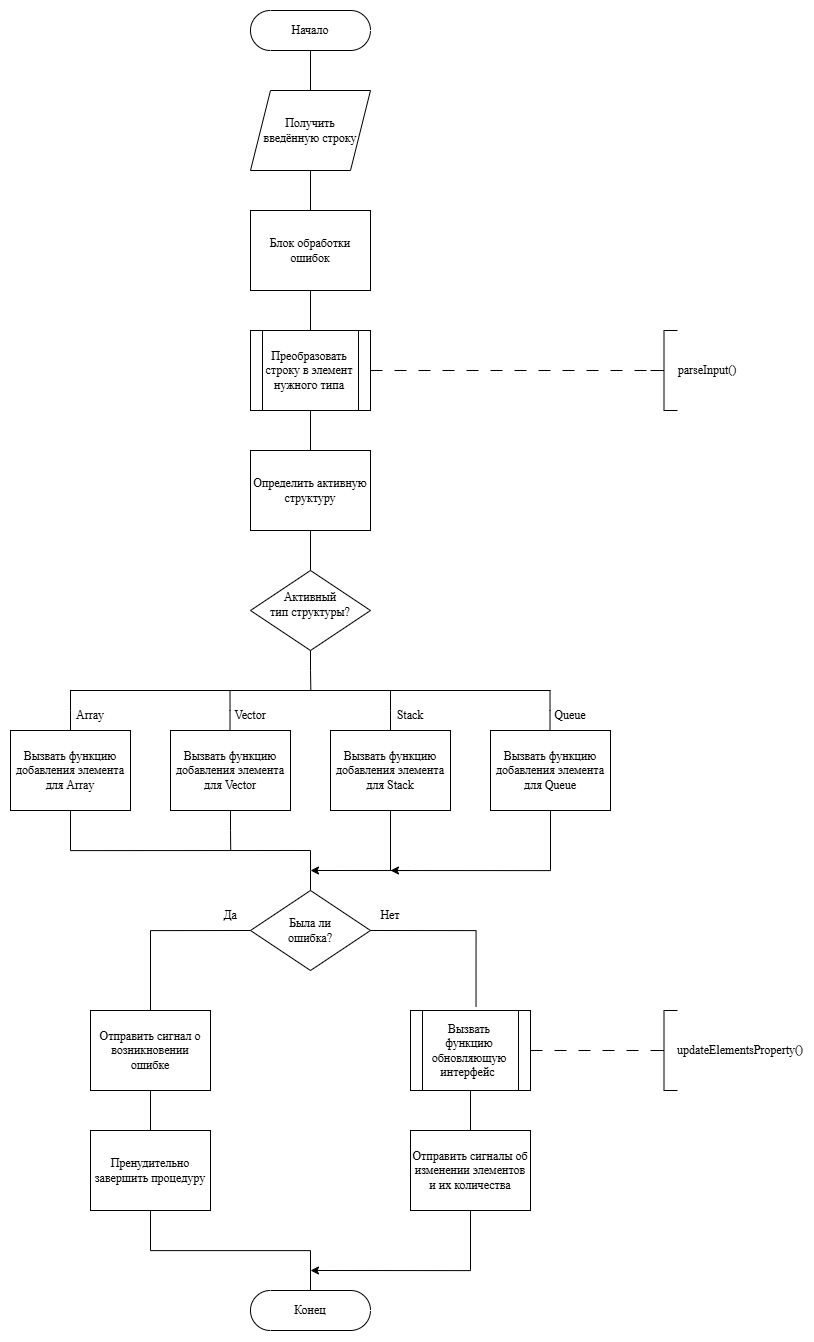

The diagram above was exported from draw.io. Its source (the exported page's mxGraphModel, read from the mxfile embedded in the PNG):
<mxGraphModel dx="1936" dy="1909" grid="1" gridSize="10" guides="1" tooltips="1" connect="1" arrows="1" fold="1" page="1" pageScale="1" pageWidth="827" pageHeight="1169" math="0" shadow="0">
  <root>
    <mxCell id="0" />
    <mxCell id="1" parent="0" />
    <mxCell id="ThUCkcouMXQ9yjq7T3L1-60" edge="1" parent="1" source="ThUCkcouMXQ9yjq7T3L1-1" style="edgeStyle=orthogonalEdgeStyle;rounded=0;orthogonalLoop=1;jettySize=auto;html=1;exitX=0.5;exitY=0.5;exitDx=0;exitDy=20;exitPerimeter=0;entryX=0.5;entryY=0;entryDx=0;entryDy=0;endArrow=none;endFill=0;fontFamily=Times New Roman;" target="ThUCkcouMXQ9yjq7T3L1-59">
      <mxGeometry relative="1" as="geometry" />
    </mxCell>
    <mxCell id="ThUCkcouMXQ9yjq7T3L1-1" parent="1" style="html=1;dashed=0;whiteSpace=wrap;shape=mxgraph.dfd.start;fontFamily=Times New Roman;" value="Начало" vertex="1">
      <mxGeometry height="40" width="120" x="120" y="80" as="geometry" />
    </mxCell>
    <mxCell id="ThUCkcouMXQ9yjq7T3L1-54" edge="1" parent="1" source="ThUCkcouMXQ9yjq7T3L1-2" style="edgeStyle=orthogonalEdgeStyle;rounded=0;orthogonalLoop=1;jettySize=auto;html=1;exitX=0.5;exitY=1;exitDx=0;exitDy=0;entryX=0.5;entryY=0;entryDx=0;entryDy=0;endArrow=none;endFill=0;fontFamily=Times New Roman;" target="ThUCkcouMXQ9yjq7T3L1-8">
      <mxGeometry relative="1" as="geometry" />
    </mxCell>
    <mxCell id="ThUCkcouMXQ9yjq7T3L1-2" parent="1" style="shape=process;whiteSpace=wrap;html=1;backgroundOutline=1;fontFamily=Times New Roman;" value="Преобразовать строку в элемент нужного типа" vertex="1">
      <mxGeometry height="80" width="120" x="120" y="400" as="geometry" />
    </mxCell>
    <mxCell id="ThUCkcouMXQ9yjq7T3L1-4" parent="1" style="strokeWidth=1;html=1;shape=mxgraph.flowchart.annotation_2;align=left;labelPosition=right;pointerEvents=1;fontFamily=Times New Roman;" value="" vertex="1">
      <mxGeometry height="80" width="27" x="520" y="400" as="geometry" />
    </mxCell>
    <mxCell id="ThUCkcouMXQ9yjq7T3L1-5" parent="1" style="text;html=1;whiteSpace=wrap;strokeColor=none;fillColor=none;align=center;verticalAlign=middle;rounded=0;fontFamily=Times New Roman;" value="parseInput()" vertex="1">
      <mxGeometry height="30" width="60" x="547" y="425" as="geometry" />
    </mxCell>
    <mxCell id="ThUCkcouMXQ9yjq7T3L1-53" edge="1" parent="1" source="ThUCkcouMXQ9yjq7T3L1-7" style="edgeStyle=orthogonalEdgeStyle;rounded=0;orthogonalLoop=1;jettySize=auto;html=1;exitX=0.5;exitY=1;exitDx=0;exitDy=0;entryX=0.5;entryY=0;entryDx=0;entryDy=0;endArrow=none;endFill=0;fontFamily=Times New Roman;" target="ThUCkcouMXQ9yjq7T3L1-2">
      <mxGeometry relative="1" as="geometry" />
    </mxCell>
    <mxCell id="ThUCkcouMXQ9yjq7T3L1-7" parent="1" style="rounded=0;whiteSpace=wrap;html=1;fontFamily=Times New Roman;" value="Блок обработки ошибок" vertex="1">
      <mxGeometry height="80" width="120" x="120" y="279.9999999999999" as="geometry" />
    </mxCell>
    <mxCell id="ThUCkcouMXQ9yjq7T3L1-38" edge="1" parent="1" source="ThUCkcouMXQ9yjq7T3L1-8" style="edgeStyle=orthogonalEdgeStyle;rounded=0;orthogonalLoop=1;jettySize=auto;html=1;exitX=0.5;exitY=1;exitDx=0;exitDy=0;entryX=0.5;entryY=0;entryDx=0;entryDy=0;endArrow=none;endFill=0;fontFamily=Times New Roman;" target="ThUCkcouMXQ9yjq7T3L1-15">
      <mxGeometry relative="1" as="geometry" />
    </mxCell>
    <mxCell id="ThUCkcouMXQ9yjq7T3L1-8" parent="1" style="rounded=0;whiteSpace=wrap;html=1;fontFamily=Times New Roman;" value="Определить активную структуру" vertex="1">
      <mxGeometry height="80" width="120" x="120" y="519.9999999999999" as="geometry" />
    </mxCell>
    <mxCell id="ThUCkcouMXQ9yjq7T3L1-9" edge="1" parent="1" style="endArrow=none;html=1;rounded=0;jumpStyle=none;curved=0;sourcePerimeterSpacing=2;fontFamily=Times New Roman;" value="">
      <mxGeometry height="50" relative="1" width="50" as="geometry">
        <mxPoint x="-60.5" y="760" as="sourcePoint" />
        <mxPoint x="420.02" y="760" as="targetPoint" />
      </mxGeometry>
    </mxCell>
    <mxCell id="ThUCkcouMXQ9yjq7T3L1-10" edge="1" parent="1" style="endArrow=none;html=1;rounded=0;fontFamily=Times New Roman;endFill=0;" value="">
      <mxGeometry height="50" relative="1" width="50" as="geometry">
        <Array as="points">
          <mxPoint x="260" y="780" />
        </Array>
        <mxPoint x="260" y="760" as="sourcePoint" />
        <mxPoint x="260" y="800" as="targetPoint" />
      </mxGeometry>
    </mxCell>
    <mxCell id="ThUCkcouMXQ9yjq7T3L1-11" edge="1" parent="1" style="endArrow=none;html=1;rounded=0;fontFamily=Times New Roman;endFill=0;" value="">
      <mxGeometry height="50" relative="1" width="50" as="geometry">
        <Array as="points">
          <mxPoint x="-60" y="780" />
        </Array>
        <mxPoint x="-60" y="760" as="sourcePoint" />
        <mxPoint x="-60" y="800" as="targetPoint" />
      </mxGeometry>
    </mxCell>
    <mxCell id="ThUCkcouMXQ9yjq7T3L1-12" edge="1" parent="1" style="endArrow=none;html=1;rounded=0;fontFamily=Times New Roman;endFill=0;" value="">
      <mxGeometry height="50" relative="1" width="50" as="geometry">
        <Array as="points">
          <mxPoint x="419.52" y="780" />
        </Array>
        <mxPoint x="419.52" y="760" as="sourcePoint" />
        <mxPoint x="419.52" y="800" as="targetPoint" />
      </mxGeometry>
    </mxCell>
    <mxCell id="ThUCkcouMXQ9yjq7T3L1-13" edge="1" parent="1" style="endArrow=none;html=1;rounded=0;fontFamily=Times New Roman;endFill=0;" value="">
      <mxGeometry height="50" relative="1" width="50" as="geometry">
        <Array as="points">
          <mxPoint x="99.51999999999998" y="780" />
        </Array>
        <mxPoint x="99.51999999999998" y="760" as="sourcePoint" />
        <mxPoint x="99.51999999999998" y="800" as="targetPoint" />
      </mxGeometry>
    </mxCell>
    <mxCell id="ThUCkcouMXQ9yjq7T3L1-14" edge="1" parent="1" source="ThUCkcouMXQ9yjq7T3L1-15" style="edgeStyle=orthogonalEdgeStyle;rounded=0;orthogonalLoop=1;jettySize=auto;html=1;exitX=0.5;exitY=1;exitDx=0;exitDy=0;endArrow=none;endFill=0;fontFamily=Times New Roman;">
      <mxGeometry relative="1" as="geometry">
        <mxPoint x="180.33333333333337" y="760" as="targetPoint" />
      </mxGeometry>
    </mxCell>
    <mxCell id="ThUCkcouMXQ9yjq7T3L1-15" parent="1" style="rhombus;whiteSpace=wrap;html=1;fontFamily=Times New Roman;verticalAlign=middle;spacingTop=-13;" value="Активный&lt;br&gt;&lt;div&gt;тип&amp;nbsp;&lt;span style=&quot;background-color: transparent; color: light-dark(rgb(0, 0, 0), rgb(255, 255, 255));&quot;&gt;структуры?&lt;/span&gt;&lt;/div&gt;" vertex="1">
      <mxGeometry height="80" width="120" x="120" y="640" as="geometry" />
    </mxCell>
    <mxCell id="2hGn6HuFfUM1aNRakspx-1" edge="1" parent="1" source="ThUCkcouMXQ9yjq7T3L1-18" style="edgeStyle=orthogonalEdgeStyle;rounded=0;orthogonalLoop=1;jettySize=auto;html=1;exitX=0.5;exitY=1;exitDx=0;exitDy=0;endArrow=none;endFill=0;fontFamily=Times New Roman;">
      <mxGeometry relative="1" as="geometry">
        <Array as="points">
          <mxPoint x="-60" y="920" />
        </Array>
        <mxPoint x="180" y="920.0000000000002" as="targetPoint" />
      </mxGeometry>
    </mxCell>
    <mxCell id="ThUCkcouMXQ9yjq7T3L1-18" parent="1" style="rounded=0;whiteSpace=wrap;html=1;fontFamily=Times New Roman;" value="Вызвать функцию добавления элемента для Array" vertex="1">
      <mxGeometry height="80" width="120" x="-120" y="800" as="geometry" />
    </mxCell>
    <mxCell id="ThUCkcouMXQ9yjq7T3L1-19" edge="1" parent="1" source="ThUCkcouMXQ9yjq7T3L1-20" style="edgeStyle=orthogonalEdgeStyle;rounded=0;orthogonalLoop=1;jettySize=auto;html=1;exitX=0.5;exitY=1;exitDx=0;exitDy=0;endArrow=none;endFill=0;fontFamily=Times New Roman;">
      <mxGeometry relative="1" as="geometry">
        <mxPoint x="100.22222222222217" y="920" as="targetPoint" />
      </mxGeometry>
    </mxCell>
    <mxCell id="ThUCkcouMXQ9yjq7T3L1-20" parent="1" style="rounded=0;whiteSpace=wrap;html=1;fontFamily=Times New Roman;" value="Вызвать функцию добавления элемента для&amp;nbsp;Vector" vertex="1">
      <mxGeometry height="80" width="120" x="40" y="800" as="geometry" />
    </mxCell>
    <mxCell id="ThUCkcouMXQ9yjq7T3L1-21" edge="1" parent="1" source="ThUCkcouMXQ9yjq7T3L1-22" style="edgeStyle=orthogonalEdgeStyle;rounded=0;orthogonalLoop=1;jettySize=auto;html=1;exitX=0.5;exitY=1;exitDx=0;exitDy=0;endArrow=none;endFill=0;fontFamily=Times New Roman;">
      <mxGeometry relative="1" as="geometry">
        <mxPoint x="260" y="940" as="targetPoint" />
      </mxGeometry>
    </mxCell>
    <mxCell id="ThUCkcouMXQ9yjq7T3L1-22" parent="1" style="rounded=0;whiteSpace=wrap;html=1;fontFamily=Times New Roman;" value="Вызвать функцию добавления элемента для&amp;nbsp;Stack" vertex="1">
      <mxGeometry height="80" width="120" x="200" y="800" as="geometry" />
    </mxCell>
    <mxCell id="2hGn6HuFfUM1aNRakspx-2" edge="1" parent="1" source="ThUCkcouMXQ9yjq7T3L1-24" style="edgeStyle=orthogonalEdgeStyle;rounded=0;orthogonalLoop=1;jettySize=auto;html=1;exitX=0.5;exitY=1;exitDx=0;exitDy=0;fontFamily=Times New Roman;">
      <mxGeometry relative="1" as="geometry">
        <Array as="points">
          <mxPoint x="420" y="940" />
        </Array>
        <mxPoint x="180" y="940.0000000000002" as="targetPoint" />
      </mxGeometry>
    </mxCell>
    <mxCell id="ThUCkcouMXQ9yjq7T3L1-24" parent="1" style="rounded=0;whiteSpace=wrap;html=1;fontFamily=Times New Roman;" value="Вызвать функцию добавления элемента для Queue" vertex="1">
      <mxGeometry height="80" width="120" x="360" y="800" as="geometry" />
    </mxCell>
    <mxCell id="ThUCkcouMXQ9yjq7T3L1-49" edge="1" parent="1" source="ThUCkcouMXQ9yjq7T3L1-27" style="edgeStyle=orthogonalEdgeStyle;rounded=0;orthogonalLoop=1;jettySize=auto;html=1;exitX=0.5;exitY=1;exitDx=0;exitDy=0;entryX=0.5;entryY=0;entryDx=0;entryDy=0;endArrow=none;endFill=0;fontFamily=Times New Roman;" target="ThUCkcouMXQ9yjq7T3L1-46">
      <mxGeometry relative="1" as="geometry" />
    </mxCell>
    <mxCell id="ThUCkcouMXQ9yjq7T3L1-27" parent="1" style="shape=process;whiteSpace=wrap;html=1;backgroundOutline=1;fontFamily=Times New Roman;" value="Вызвать&lt;div&gt;функцию обновляющую интерфейс&amp;nbsp;&lt;/div&gt;" vertex="1">
      <mxGeometry height="80" width="120" x="280" y="1080" as="geometry" />
    </mxCell>
    <mxCell id="ThUCkcouMXQ9yjq7T3L1-29" parent="1" style="strokeWidth=1;html=1;shape=mxgraph.flowchart.annotation_2;align=left;labelPosition=right;pointerEvents=1;fontFamily=Times New Roman;" value="" vertex="1">
      <mxGeometry height="80" width="27" x="520" y="1080" as="geometry" />
    </mxCell>
    <mxCell id="ThUCkcouMXQ9yjq7T3L1-30" edge="1" parent="1" source="ThUCkcouMXQ9yjq7T3L1-27" style="edgeStyle=orthogonalEdgeStyle;rounded=0;orthogonalLoop=1;jettySize=auto;html=1;exitX=1;exitY=0.5;exitDx=0;exitDy=0;entryX=0;entryY=0.5;entryDx=0;entryDy=0;entryPerimeter=0;endArrow=none;endFill=0;dashed=1;dashPattern=12 12;fontFamily=Times New Roman;" target="ThUCkcouMXQ9yjq7T3L1-29">
      <mxGeometry relative="1" as="geometry" />
    </mxCell>
    <mxCell id="ThUCkcouMXQ9yjq7T3L1-31" parent="1" style="text;html=1;whiteSpace=wrap;strokeColor=none;fillColor=none;align=center;verticalAlign=middle;rounded=0;fontFamily=Times New Roman;" value="updateElementsProperty()" vertex="1">
      <mxGeometry height="30" width="60" x="580" y="1105" as="geometry" />
    </mxCell>
    <mxCell id="ThUCkcouMXQ9yjq7T3L1-32" parent="1" style="text;html=1;whiteSpace=wrap;strokeColor=none;fillColor=none;align=center;verticalAlign=middle;rounded=0;fontFamily=Times New Roman;" value="Array" vertex="1">
      <mxGeometry height="30" width="60" x="-70" y="770" as="geometry" />
    </mxCell>
    <mxCell id="ThUCkcouMXQ9yjq7T3L1-33" parent="1" style="text;html=1;whiteSpace=wrap;strokeColor=none;fillColor=none;align=center;verticalAlign=middle;rounded=0;fontFamily=Times New Roman;" value="Vector" vertex="1">
      <mxGeometry height="30" width="60" x="90" y="770" as="geometry" />
    </mxCell>
    <mxCell id="ThUCkcouMXQ9yjq7T3L1-34" parent="1" style="text;html=1;whiteSpace=wrap;strokeColor=none;fillColor=none;align=center;verticalAlign=middle;rounded=0;fontFamily=Times New Roman;" value="Stack" vertex="1">
      <mxGeometry height="30" width="60" x="250" y="770" as="geometry" />
    </mxCell>
    <mxCell id="ThUCkcouMXQ9yjq7T3L1-35" parent="1" style="text;html=1;whiteSpace=wrap;strokeColor=none;fillColor=none;align=center;verticalAlign=middle;rounded=0;fontFamily=Times New Roman;" value="Queue" vertex="1">
      <mxGeometry height="30" width="60" x="410" y="770" as="geometry" />
    </mxCell>
    <mxCell id="ThUCkcouMXQ9yjq7T3L1-41" edge="1" parent="1" source="ThUCkcouMXQ9yjq7T3L1-39" style="edgeStyle=orthogonalEdgeStyle;rounded=0;orthogonalLoop=1;jettySize=auto;html=1;exitX=0.5;exitY=0;exitDx=0;exitDy=0;endArrow=none;endFill=0;fontFamily=Times New Roman;">
      <mxGeometry relative="1" as="geometry">
        <mxPoint x="180" y="920" as="targetPoint" />
      </mxGeometry>
    </mxCell>
    <mxCell id="ThUCkcouMXQ9yjq7T3L1-43" edge="1" parent="1" source="ThUCkcouMXQ9yjq7T3L1-39" style="edgeStyle=orthogonalEdgeStyle;rounded=0;orthogonalLoop=1;jettySize=auto;html=1;exitX=0;exitY=0.5;exitDx=0;exitDy=0;entryX=0.5;entryY=0;entryDx=0;entryDy=0;endArrow=none;endFill=0;fontFamily=Times New Roman;" target="ThUCkcouMXQ9yjq7T3L1-42">
      <mxGeometry relative="1" as="geometry" />
    </mxCell>
    <mxCell id="ThUCkcouMXQ9yjq7T3L1-39" parent="1" style="rhombus;whiteSpace=wrap;html=1;fontFamily=Times New Roman;" value="Была ли&lt;div&gt;ошибка?&lt;/div&gt;" vertex="1">
      <mxGeometry height="80" width="120" x="120" y="960" as="geometry" />
    </mxCell>
    <mxCell id="ThUCkcouMXQ9yjq7T3L1-50" edge="1" parent="1" source="ThUCkcouMXQ9yjq7T3L1-42" style="edgeStyle=orthogonalEdgeStyle;rounded=0;orthogonalLoop=1;jettySize=auto;html=1;exitX=0.5;exitY=1;exitDx=0;exitDy=0;entryX=0.5;entryY=0;entryDx=0;entryDy=0;endArrow=none;endFill=0;fontFamily=Times New Roman;" target="ThUCkcouMXQ9yjq7T3L1-45">
      <mxGeometry relative="1" as="geometry" />
    </mxCell>
    <mxCell id="ThUCkcouMXQ9yjq7T3L1-42" parent="1" style="rounded=0;whiteSpace=wrap;html=1;fontFamily=Times New Roman;" value="Отправить сигнал о возникновении ошибке" vertex="1">
      <mxGeometry height="80" width="120" x="-40" y="1080" as="geometry" />
    </mxCell>
    <mxCell id="ThUCkcouMXQ9yjq7T3L1-44" parent="1" style="text;html=1;whiteSpace=wrap;strokeColor=none;fillColor=none;align=center;verticalAlign=middle;rounded=0;fontFamily=Times New Roman;" value="Да" vertex="1">
      <mxGeometry height="30" width="60" x="70" y="970" as="geometry" />
    </mxCell>
    <mxCell id="ThUCkcouMXQ9yjq7T3L1-56" edge="1" parent="1" source="ThUCkcouMXQ9yjq7T3L1-45" style="edgeStyle=orthogonalEdgeStyle;rounded=0;orthogonalLoop=1;jettySize=auto;html=1;exitX=0.5;exitY=1;exitDx=0;exitDy=0;endArrow=none;endFill=0;fontFamily=Times New Roman;" target="ThUCkcouMXQ9yjq7T3L1-55">
      <mxGeometry relative="1" as="geometry" />
    </mxCell>
    <mxCell id="ThUCkcouMXQ9yjq7T3L1-45" parent="1" style="rounded=0;whiteSpace=wrap;html=1;fontFamily=Times New Roman;" value="Пренудительно завершить процедуру" vertex="1">
      <mxGeometry height="80" width="120" x="-40" y="1200" as="geometry" />
    </mxCell>
    <mxCell id="ThUCkcouMXQ9yjq7T3L1-57" edge="1" parent="1" source="ThUCkcouMXQ9yjq7T3L1-46" style="edgeStyle=orthogonalEdgeStyle;rounded=0;orthogonalLoop=1;jettySize=auto;html=1;exitX=0.5;exitY=1;exitDx=0;exitDy=0;fontFamily=Times New Roman;">
      <mxGeometry relative="1" as="geometry">
        <Array as="points">
          <mxPoint x="340" y="1340" />
        </Array>
        <mxPoint x="180" y="1340" as="targetPoint" />
      </mxGeometry>
    </mxCell>
    <mxCell id="ThUCkcouMXQ9yjq7T3L1-46" parent="1" style="rounded=0;whiteSpace=wrap;html=1;fontFamily=Times New Roman;" value="Отправить сигналы об изменении элементов и их количества" vertex="1">
      <mxGeometry height="80" width="120" x="280" y="1200" as="geometry" />
    </mxCell>
    <mxCell id="ThUCkcouMXQ9yjq7T3L1-47" edge="1" parent="1" source="ThUCkcouMXQ9yjq7T3L1-39" style="edgeStyle=orthogonalEdgeStyle;rounded=0;orthogonalLoop=1;jettySize=auto;html=1;exitX=1;exitY=0.5;exitDx=0;exitDy=0;entryX=0.546;entryY=-0.046;entryDx=0;entryDy=0;entryPerimeter=0;endArrow=none;endFill=0;fontFamily=Times New Roman;" target="ThUCkcouMXQ9yjq7T3L1-27">
      <mxGeometry relative="1" as="geometry" />
    </mxCell>
    <mxCell id="ThUCkcouMXQ9yjq7T3L1-48" parent="1" style="text;html=1;whiteSpace=wrap;strokeColor=none;fillColor=none;align=center;verticalAlign=middle;rounded=0;fontFamily=Times New Roman;" value="Нет" vertex="1">
      <mxGeometry height="30" width="60" x="230" y="970" as="geometry" />
    </mxCell>
    <mxCell id="ThUCkcouMXQ9yjq7T3L1-55" parent="1" style="html=1;dashed=0;whiteSpace=wrap;shape=mxgraph.dfd.start;fontFamily=Times New Roman;" value="Конец" vertex="1">
      <mxGeometry height="40" width="120" x="120" y="1360" as="geometry" />
    </mxCell>
    <mxCell id="ThUCkcouMXQ9yjq7T3L1-58" edge="1" parent="1" source="ThUCkcouMXQ9yjq7T3L1-2" style="edgeStyle=orthogonalEdgeStyle;rounded=0;orthogonalLoop=1;jettySize=auto;html=1;exitX=1;exitY=0.5;exitDx=0;exitDy=0;entryX=0;entryY=0.5;entryDx=0;entryDy=0;entryPerimeter=0;endArrow=none;endFill=0;dashed=1;dashPattern=12 12;fontFamily=Times New Roman;" target="ThUCkcouMXQ9yjq7T3L1-4">
      <mxGeometry relative="1" as="geometry" />
    </mxCell>
    <mxCell id="ThUCkcouMXQ9yjq7T3L1-61" edge="1" parent="1" source="ThUCkcouMXQ9yjq7T3L1-59" style="edgeStyle=orthogonalEdgeStyle;rounded=0;orthogonalLoop=1;jettySize=auto;html=1;exitX=0.5;exitY=1;exitDx=0;exitDy=0;entryX=0.5;entryY=0;entryDx=0;entryDy=0;endArrow=none;endFill=0;fontFamily=Times New Roman;" target="ThUCkcouMXQ9yjq7T3L1-7">
      <mxGeometry relative="1" as="geometry" />
    </mxCell>
    <mxCell id="ThUCkcouMXQ9yjq7T3L1-59" parent="1" style="shape=parallelogram;perimeter=parallelogramPerimeter;whiteSpace=wrap;html=1;fixedSize=1;fontFamily=Times New Roman;" value="&lt;span style=&quot;&quot;&gt;Получить&lt;/span&gt;&lt;div style=&quot;&quot;&gt;введённую строку&lt;/div&gt;" vertex="1">
      <mxGeometry height="80" width="120" x="120" y="160" as="geometry" />
    </mxCell>
    <mxCell id="2hGn6HuFfUM1aNRakspx-3" edge="1" parent="1" style="endArrow=classic;html=1;rounded=0;fontFamily=Times New Roman;" value="">
      <mxGeometry height="50" relative="1" width="50" as="geometry">
        <mxPoint x="280" y="940" as="sourcePoint" />
        <mxPoint x="260" y="940" as="targetPoint" />
      </mxGeometry>
    </mxCell>
  </root>
</mxGraphModel>